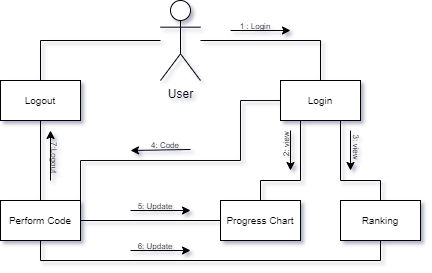

The diagram above was exported from draw.io. Its source (the exported page's mxGraphModel, read from the mxfile embedded in the PNG):
<mxGraphModel dx="880" dy="572" grid="1" gridSize="10" guides="1" tooltips="1" connect="1" arrows="1" fold="1" page="1" pageScale="1" pageWidth="827" pageHeight="1169" math="0" shadow="0">
  <root>
    <mxCell id="0" />
    <mxCell id="1" parent="0" />
    <mxCell id="MzJ1T11jWBwVZ_Nrc0Fk-1" value="&lt;font style=&quot;font-size: 12px;&quot;&gt;User&lt;/font&gt;" style="shape=umlActor;verticalLabelPosition=bottom;verticalAlign=top;html=1;outlineConnect=0;" parent="1" vertex="1">
      <mxGeometry x="400" y="160" width="40" height="80" as="geometry" />
    </mxCell>
    <mxCell id="MzJ1T11jWBwVZ_Nrc0Fk-7" value="Ranking" style="rounded=0;whiteSpace=wrap;html=1;fontSize=10;" parent="1" vertex="1">
      <mxGeometry x="580" y="360" width="80" height="40" as="geometry" />
    </mxCell>
    <mxCell id="MzJ1T11jWBwVZ_Nrc0Fk-8" value="Perform Code" style="rounded=0;whiteSpace=wrap;html=1;fontSize=10;" parent="1" vertex="1">
      <mxGeometry x="240" y="360" width="80" height="40" as="geometry" />
    </mxCell>
    <mxCell id="MzJ1T11jWBwVZ_Nrc0Fk-16" style="edgeStyle=orthogonalEdgeStyle;rounded=0;orthogonalLoop=1;jettySize=auto;html=1;exitX=0.5;exitY=0;exitDx=0;exitDy=0;fontSize=12;endArrow=none;endFill=0;" parent="1" source="MzJ1T11jWBwVZ_Nrc0Fk-10" target="MzJ1T11jWBwVZ_Nrc0Fk-1" edge="1">
      <mxGeometry relative="1" as="geometry">
        <Array as="points">
          <mxPoint x="280" y="200" />
        </Array>
      </mxGeometry>
    </mxCell>
    <mxCell id="MzJ1T11jWBwVZ_Nrc0Fk-10" value="Logout" style="rounded=0;whiteSpace=wrap;html=1;fontSize=10;" parent="1" vertex="1">
      <mxGeometry x="240" y="240" width="80" height="40" as="geometry" />
    </mxCell>
    <mxCell id="MzJ1T11jWBwVZ_Nrc0Fk-18" style="edgeStyle=orthogonalEdgeStyle;rounded=0;orthogonalLoop=1;jettySize=auto;html=1;entryX=0.5;entryY=1;entryDx=0;entryDy=0;fontSize=12;endArrow=none;endFill=0;" parent="1" target="MzJ1T11jWBwVZ_Nrc0Fk-10" edge="1">
      <mxGeometry relative="1" as="geometry">
        <mxPoint x="280" y="360" as="sourcePoint" />
      </mxGeometry>
    </mxCell>
    <mxCell id="MzJ1T11jWBwVZ_Nrc0Fk-19" style="edgeStyle=orthogonalEdgeStyle;rounded=0;orthogonalLoop=1;jettySize=auto;html=1;fontSize=12;endArrow=none;endFill=0;entryX=0;entryY=0.5;entryDx=0;entryDy=0;exitX=1;exitY=0.5;exitDx=0;exitDy=0;" parent="1" source="MzJ1T11jWBwVZ_Nrc0Fk-8" target="MzJ1T11jWBwVZ_Nrc0Fk-11" edge="1">
      <mxGeometry relative="1" as="geometry">
        <mxPoint x="330" y="380" as="sourcePoint" />
        <mxPoint x="440" y="380" as="targetPoint" />
      </mxGeometry>
    </mxCell>
    <mxCell id="MzJ1T11jWBwVZ_Nrc0Fk-20" style="edgeStyle=orthogonalEdgeStyle;rounded=0;orthogonalLoop=1;jettySize=auto;html=1;entryX=0.5;entryY=1;entryDx=0;entryDy=0;fontSize=12;endArrow=none;endFill=0;" parent="1" target="MzJ1T11jWBwVZ_Nrc0Fk-7" edge="1">
      <mxGeometry relative="1" as="geometry">
        <mxPoint x="280" y="400" as="sourcePoint" />
        <Array as="points">
          <mxPoint x="280" y="420" />
          <mxPoint x="620" y="420" />
        </Array>
      </mxGeometry>
    </mxCell>
    <mxCell id="MzJ1T11jWBwVZ_Nrc0Fk-11" value="Progress Chart" style="rounded=0;whiteSpace=wrap;html=1;fontSize=10;" parent="1" vertex="1">
      <mxGeometry x="460" y="360" width="80" height="40" as="geometry" />
    </mxCell>
    <mxCell id="MzJ1T11jWBwVZ_Nrc0Fk-14" style="edgeStyle=orthogonalEdgeStyle;rounded=0;orthogonalLoop=1;jettySize=auto;html=1;exitX=0.25;exitY=1;exitDx=0;exitDy=0;entryX=0.5;entryY=0;entryDx=0;entryDy=0;fontSize=12;endArrow=none;endFill=0;" parent="1" source="MzJ1T11jWBwVZ_Nrc0Fk-12" target="MzJ1T11jWBwVZ_Nrc0Fk-11" edge="1">
      <mxGeometry relative="1" as="geometry">
        <Array as="points">
          <mxPoint x="540" y="340" />
          <mxPoint x="500" y="340" />
        </Array>
      </mxGeometry>
    </mxCell>
    <mxCell id="MzJ1T11jWBwVZ_Nrc0Fk-17" style="edgeStyle=orthogonalEdgeStyle;rounded=0;orthogonalLoop=1;jettySize=auto;html=1;exitX=0.5;exitY=0;exitDx=0;exitDy=0;fontSize=12;endArrow=none;endFill=0;" parent="1" source="MzJ1T11jWBwVZ_Nrc0Fk-12" target="MzJ1T11jWBwVZ_Nrc0Fk-1" edge="1">
      <mxGeometry relative="1" as="geometry" />
    </mxCell>
    <mxCell id="r0pB2KCIZlkcywNxYxLO-2" style="edgeStyle=orthogonalEdgeStyle;rounded=0;orthogonalLoop=1;jettySize=auto;html=1;exitX=0;exitY=0.5;exitDx=0;exitDy=0;entryX=1;entryY=0;entryDx=0;entryDy=0;strokeColor=#0d0c0c;endArrow=none;endFill=0;" parent="1" source="MzJ1T11jWBwVZ_Nrc0Fk-12" target="MzJ1T11jWBwVZ_Nrc0Fk-8" edge="1">
      <mxGeometry relative="1" as="geometry">
        <Array as="points">
          <mxPoint x="480" y="260" />
          <mxPoint x="480" y="320" />
          <mxPoint x="320" y="320" />
        </Array>
      </mxGeometry>
    </mxCell>
    <mxCell id="MzJ1T11jWBwVZ_Nrc0Fk-12" value="Login" style="rounded=0;whiteSpace=wrap;html=1;fontSize=10;" parent="1" vertex="1">
      <mxGeometry x="520" y="240" width="80" height="40" as="geometry" />
    </mxCell>
    <mxCell id="MzJ1T11jWBwVZ_Nrc0Fk-15" style="edgeStyle=orthogonalEdgeStyle;rounded=0;orthogonalLoop=1;jettySize=auto;html=1;exitX=0.75;exitY=1;exitDx=0;exitDy=0;entryX=0.5;entryY=0;entryDx=0;entryDy=0;fontSize=12;endArrow=none;endFill=0;" parent="1" source="MzJ1T11jWBwVZ_Nrc0Fk-12" target="MzJ1T11jWBwVZ_Nrc0Fk-7" edge="1">
      <mxGeometry relative="1" as="geometry">
        <mxPoint x="550" y="290" as="sourcePoint" />
        <mxPoint x="510" y="370" as="targetPoint" />
        <Array as="points">
          <mxPoint x="580" y="340" />
          <mxPoint x="620" y="340" />
        </Array>
      </mxGeometry>
    </mxCell>
    <mxCell id="MzJ1T11jWBwVZ_Nrc0Fk-21" value="&lt;font style=&quot;font-size: 8px;&quot;&gt;1 : Login&lt;/font&gt;" style="text;html=1;strokeColor=none;fillColor=none;align=center;verticalAlign=middle;whiteSpace=wrap;rounded=0;fontSize=12;" parent="1" vertex="1">
      <mxGeometry x="470" y="180" width="50" height="10" as="geometry" />
    </mxCell>
    <mxCell id="MzJ1T11jWBwVZ_Nrc0Fk-22" value="" style="endArrow=classic;html=1;rounded=0;fontSize=12;" parent="1" edge="1">
      <mxGeometry width="50" height="50" relative="1" as="geometry">
        <mxPoint x="470" y="190" as="sourcePoint" />
        <mxPoint x="530" y="190" as="targetPoint" />
      </mxGeometry>
    </mxCell>
    <mxCell id="MzJ1T11jWBwVZ_Nrc0Fk-25" value="&lt;font style=&quot;font-size: 8px;&quot;&gt;5: Update&lt;/font&gt;" style="text;html=1;strokeColor=none;fillColor=none;align=center;verticalAlign=middle;whiteSpace=wrap;rounded=0;fontSize=12;" parent="1" vertex="1">
      <mxGeometry x="370" y="360" width="50" height="10" as="geometry" />
    </mxCell>
    <mxCell id="MzJ1T11jWBwVZ_Nrc0Fk-26" value="" style="endArrow=classic;html=1;rounded=0;fontSize=12;" parent="1" edge="1">
      <mxGeometry width="50" height="50" relative="1" as="geometry">
        <mxPoint x="370" y="370" as="sourcePoint" />
        <mxPoint x="430" y="370" as="targetPoint" />
      </mxGeometry>
    </mxCell>
    <mxCell id="MzJ1T11jWBwVZ_Nrc0Fk-27" value="&lt;font style=&quot;font-size: 8px;&quot;&gt;6: Update&lt;/font&gt;" style="text;html=1;strokeColor=none;fillColor=none;align=center;verticalAlign=middle;whiteSpace=wrap;rounded=0;fontSize=12;" parent="1" vertex="1">
      <mxGeometry x="370" y="400" width="50" height="10" as="geometry" />
    </mxCell>
    <mxCell id="MzJ1T11jWBwVZ_Nrc0Fk-28" value="" style="endArrow=classic;html=1;rounded=0;fontSize=12;" parent="1" edge="1">
      <mxGeometry width="50" height="50" relative="1" as="geometry">
        <mxPoint x="370" y="410" as="sourcePoint" />
        <mxPoint x="430" y="410" as="targetPoint" />
      </mxGeometry>
    </mxCell>
    <mxCell id="MzJ1T11jWBwVZ_Nrc0Fk-29" value="&lt;span style=&quot;font-size: 8px;&quot;&gt;2: view&lt;/span&gt;" style="text;html=1;strokeColor=none;fillColor=none;align=center;verticalAlign=middle;whiteSpace=wrap;rounded=0;fontSize=12;direction=south;rotation=270;" parent="1" vertex="1">
      <mxGeometry x="511.25" y="298.75" width="27.5" height="10" as="geometry" />
    </mxCell>
    <mxCell id="MzJ1T11jWBwVZ_Nrc0Fk-30" value="" style="endArrow=classic;html=1;rounded=0;fontSize=12;" parent="1" edge="1">
      <mxGeometry width="50" height="50" relative="1" as="geometry">
        <mxPoint x="530" y="290" as="sourcePoint" />
        <mxPoint x="530" y="330" as="targetPoint" />
      </mxGeometry>
    </mxCell>
    <mxCell id="MzJ1T11jWBwVZ_Nrc0Fk-31" value="&lt;span style=&quot;font-size: 8px;&quot;&gt;3: view&lt;/span&gt;" style="text;html=1;strokeColor=none;fillColor=none;align=center;verticalAlign=middle;whiteSpace=wrap;rounded=0;fontSize=12;direction=south;rotation=90;" parent="1" vertex="1">
      <mxGeometry x="582" y="302" width="30" height="10" as="geometry" />
    </mxCell>
    <mxCell id="MzJ1T11jWBwVZ_Nrc0Fk-32" value="" style="endArrow=classic;html=1;rounded=0;fontSize=12;" parent="1" edge="1">
      <mxGeometry width="50" height="50" relative="1" as="geometry">
        <mxPoint x="590" y="290" as="sourcePoint" />
        <mxPoint x="590" y="330" as="targetPoint" />
      </mxGeometry>
    </mxCell>
    <mxCell id="MzJ1T11jWBwVZ_Nrc0Fk-33" value="&lt;span style=&quot;font-size: 8px;&quot;&gt;7:Logout&lt;/span&gt;" style="text;html=1;strokeColor=none;fillColor=none;align=center;verticalAlign=middle;whiteSpace=wrap;rounded=0;fontSize=12;direction=south;rotation=90;" parent="1" vertex="1">
      <mxGeometry x="276.87" y="313.12" width="35" height="8.75" as="geometry" />
    </mxCell>
    <mxCell id="MzJ1T11jWBwVZ_Nrc0Fk-34" value="" style="endArrow=classic;html=1;rounded=0;fontSize=12;" parent="1" edge="1">
      <mxGeometry width="50" height="50" relative="1" as="geometry">
        <mxPoint x="290" y="340" as="sourcePoint" />
        <mxPoint x="290" y="290" as="targetPoint" />
      </mxGeometry>
    </mxCell>
    <mxCell id="r0pB2KCIZlkcywNxYxLO-3" value="&lt;span style=&quot;font-size: 8px;&quot;&gt;4: Code&lt;/span&gt;" style="text;html=1;strokeColor=none;fillColor=none;align=center;verticalAlign=middle;whiteSpace=wrap;rounded=0;fontSize=12;direction=west;flipH=1;" parent="1" vertex="1">
      <mxGeometry x="380" y="298.75" width="50" height="10" as="geometry" />
    </mxCell>
    <mxCell id="r0pB2KCIZlkcywNxYxLO-4" value="" style="endArrow=classic;html=1;rounded=0;fontSize=12;" parent="1" edge="1">
      <mxGeometry width="50" height="50" relative="1" as="geometry">
        <mxPoint x="430" y="309" as="sourcePoint" />
        <mxPoint x="370" y="310" as="targetPoint" />
      </mxGeometry>
    </mxCell>
  </root>
</mxGraphModel>